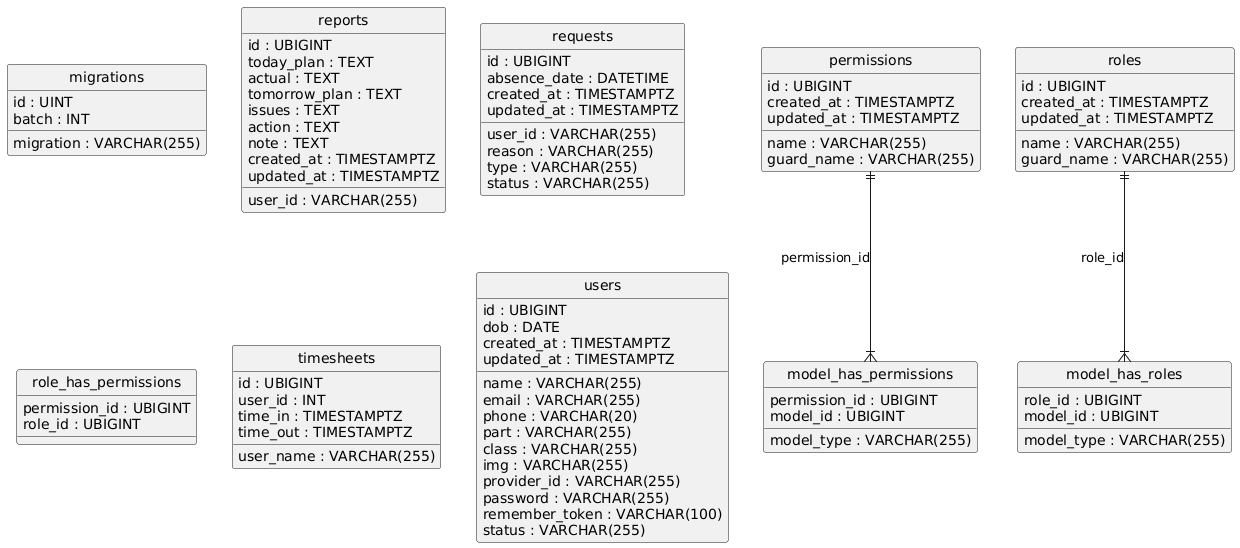

The diagram above was rendered by PlantUML. Its source (embedded in the PNG):
@startuml
hide circle
skinparam linetype ortho

entity "migrations" as migrations {
  id : UINT
  migration : VARCHAR(255)
  batch : INT
}

entity "model_has_permissions" as model_has_permissions {
  permission_id : UBIGINT
  model_type : VARCHAR(255)
  model_id : UBIGINT
}

entity "model_has_roles" as model_has_roles {
  role_id : UBIGINT
  model_type : VARCHAR(255)
  model_id : UBIGINT
}

entity "permissions" as permissions {
  id : UBIGINT
  name : VARCHAR(255)
  guard_name : VARCHAR(255)
  created_at : TIMESTAMPTZ
  updated_at : TIMESTAMPTZ
}

entity "reports" as reports {
  id : UBIGINT
  user_id : VARCHAR(255)
  today_plan : TEXT
  actual : TEXT
  tomorrow_plan : TEXT
  issues : TEXT
  action : TEXT
  note : TEXT
  created_at : TIMESTAMPTZ
  updated_at : TIMESTAMPTZ
}

entity "requests" as requests {
  id : UBIGINT
  user_id : VARCHAR(255)
  absence_date : DATETIME
  reason : VARCHAR(255)
  type : VARCHAR(255)
  status : VARCHAR(255)
  created_at : TIMESTAMPTZ
  updated_at : TIMESTAMPTZ
}

entity "roles" as roles {
  id : UBIGINT
  name : VARCHAR(255)
  guard_name : VARCHAR(255)
  created_at : TIMESTAMPTZ
  updated_at : TIMESTAMPTZ
}

entity "role_has_permissions" as role_has_permissions {
  permission_id : UBIGINT
  role_id : UBIGINT
}

entity "timesheets" as timesheets {
  id : UBIGINT
  user_id : INT
  user_name : VARCHAR(255)
  time_in : TIMESTAMPTZ
  time_out : TIMESTAMPTZ
}

entity "users" as users {
  id : UBIGINT
  name : VARCHAR(255)
  email : VARCHAR(255)
  phone : VARCHAR(20)
  dob : DATE
  part : VARCHAR(255)
  class : VARCHAR(255)
  img : VARCHAR(255)
  provider_id : VARCHAR(255)
  password : VARCHAR(255)
  remember_token : VARCHAR(100)
  status : VARCHAR(255)
  created_at : TIMESTAMPTZ
  updated_at : TIMESTAMPTZ
}

permissions ||--|{ model_has_permissions : "permission_id"
roles ||--|{ model_has_roles : "role_id"
@enduml